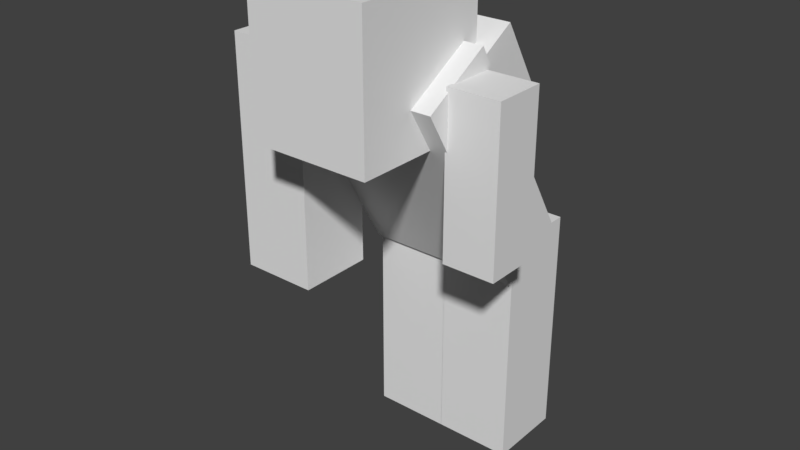 # Source: hunchback.blend  (saved by Blender 2.78.0; exported with 4.5.12 LTS)
import bpy
from mathutils import Matrix  # noqa: F401  (used for matrix-valued properties, if any)

bpy.ops.wm.read_factory_settings(use_empty=True)
scene = bpy.context.scene
scene.name = 'Scene'

# ---- collections
col_collection_1 = bpy.data.collections.new('Collection 1'); scene.collection.children.link(col_collection_1)

# ---- materials (node trees are filled in below, after node groups)
mat_material_001 = bpy.data.materials.new('Material.001')
mat_material_001.alpha_threshold = 0.0
mat_material_001.use_transparent_shadow = False
mat_material_001.roughness = 0.5

# ---- material node trees

# ---- world
world_world = bpy.data.worlds.new('World'); scene.world = world_world
world_world.color = (0.05088, 0.05088, 0.05088)
world_world.use_sun_shadow = False
world_world.sun_shadow_jitter_overblur = 0.0
world_world.cycles.sampling_method = 'MANUAL'

# ---- meshes
me_cube_006 = bpy.data.meshes.new('Cube.006')
me_cube_006.from_pydata([(-1.0, -1.0, -10.8), (-1.0, -1.0, 1.0), (-1.0, 2.884, -10.8), (-1.0, 2.884, 1.0), (2.896, -1.0, -10.8), (2.896, -1.0, 1.0), (2.896, 2.884, -10.8), (2.896, 2.884, 1.0)], [], [(0, 1, 3, 2), (2, 3, 7, 6), (6, 7, 5, 4), (4, 5, 1, 0), (2, 6, 4, 0), (7, 3, 1, 5)])
_uv = me_cube_006.uv_layers.new(name='UVMap')
_uv.uv.foreach_set('vector', [0.6874, 0.0001947, 0.6874, 0.3747, 0.6251, 0.3747, 0.6251, 0.0001947, 0.8749, 0.0001947, 0.8749, 0.3747, 0.8127, 0.3747, 0.8127, 0.0001947, 0.8123, 0.0001947, 0.8123, 0.3747, 0.7501, 0.3747, 0.7501, 0.0001947, 0.7499, 0.0001947, 0.7499, 0.3747, 0.6877, 0.3747, 0.6877, 0.0001947, 0.8123, 0.4996, 0.7501, 0.4996, 0.7501, 0.4085, 0.8123, 0.4085, 0.7498, 0.4996, 0.6877, 0.4996, 0.6877, 0.3753, 0.7498, 0.3753])
me_cube_006.use_remesh_preserve_volume = False
me_cube_006.use_remesh_preserve_attributes = False
me_cube_006.use_mirror_vertex_groups = False
me_cube_006.update()
me_cube_005 = bpy.data.meshes.new('Cube.005')
me_cube_005.from_pydata([(-1.0, -1.0, -8.343), (-1.0, -1.0, 1.0), (-1.0, 2.087, -8.343), (-1.0, 2.087, 1.0), (2.087, -1.0, -8.343), (2.087, -1.0, 1.0), (2.087, 2.087, -8.343), (2.087, 2.087, 1.0)], [], [(0, 1, 3, 2), (2, 3, 7, 6), (6, 7, 5, 4), (4, 5, 1, 0), (2, 6, 4, 0), (7, 3, 1, 5)])
_uv = me_cube_005.uv_layers.new(name='UVMap')
_uv.uv.foreach_set('vector', [0.06238, 0.0001298, 0.06238, 0.3748, 0.0001325, 0.3748, 0.0001325, 0.0001298, 0.2499, 0.0001298, 0.2499, 0.3748, 0.1876, 0.3748, 0.1876, 0.0001298, 0.1874, 0.0001298, 0.1874, 0.3748, 0.1252, 0.3748, 0.1252, 0.0001298, 0.1249, 0.0001298, 0.1249, 0.3748, 0.06261, 0.3748, 0.06261, 0.0001298, 0.1874, 0.4998, 0.1251, 0.4998, 0.1251, 0.376, 0.1874, 0.376, 0.1249, 0.4998, 0.06262, 0.4998, 0.06262, 0.376, 0.1249, 0.376])
me_cube_005.use_remesh_preserve_volume = False
me_cube_005.use_remesh_preserve_attributes = False
me_cube_005.use_mirror_vertex_groups = False
me_cube_005.update()
me_cube_004 = bpy.data.meshes.new('Cube.004')
me_cube_004.from_pydata([(-1.0, -1.0, -1.389), (-1.0, -1.0, 1.0), (-1.0, 0.1665, -1.389), (-1.0, 0.1665, 1.0), (3.278, -1.0, -1.389), (3.278, -1.0, 1.0), (3.278, 0.1665, -1.389), (3.278, 0.1665, 1.0)], [], [(0, 1, 3, 2), (2, 3, 7, 6), (6, 7, 5, 4), (4, 5, 1, 0), (2, 6, 4, 0), (7, 3, 1, 5)])
_uv = me_cube_004.uv_layers.new(name='UVMap')
_uv.uv.foreach_set('vector', [0.8233, 0.5528, 0.8233, 0.6544, 0.8064, 0.6544, 0.8064, 0.5528, 0.9677, 0.5528, 0.9677, 0.6544, 0.9338, 0.6544, 0.9338, 0.5528, 0.8742, 0.5528, 0.8742, 0.6544, 0.8573, 0.6544, 0.8573, 0.5528, 0.8573, 0.5528, 0.8573, 0.6544, 0.8234, 0.6544, 0.8234, 0.5528, 0.6388, 0.2963, 0.6727, 0.2963, 0.6727, 0.33, 0.6388, 0.33, 0.8002, 0.3548, 0.7664, 0.3548, 0.7664, 0.321, 0.8002, 0.321])
me_cube_004.materials.append(mat_material_001)
me_cube_004.use_remesh_preserve_volume = False
me_cube_004.use_remesh_preserve_attributes = False
me_cube_004.use_mirror_vertex_groups = False
me_cube_004.update()
me_cube_003 = bpy.data.meshes.new('Cube.003')
me_cube_003.from_pydata([(-2.735, -3.378, -3.383), (-2.735, -3.378, 1.0), (-2.735, 1.0, -3.383), (-2.735, 1.0, 1.0), (0.9995, -3.378, -3.383), (0.9995, -3.378, 1.0), (0.9995, 1.0, -3.383), (0.9995, 1.0, 1.0)], [], [(0, 1, 3, 2), (2, 3, 7, 6), (6, 7, 5, 4), (4, 5, 1, 0), (2, 6, 4, 0), (7, 3, 1, 5)])
_uv = me_cube_003.uv_layers.new(name='UVMap')
_uv.uv.foreach_set('vector', [0.109, 0.5628, 0.109, 0.7811, 0.0001227, 0.7811, 0.0001227, 0.5628, 0.4061, 0.5628, 0.4061, 0.7811, 0.3127, 0.7811, 0.3127, 0.5628, 0.3121, 0.5628, 0.3121, 0.7811, 0.2033, 0.7811, 0.2033, 0.5628, 0.203, 0.5628, 0.203, 0.7811, 0.1095, 0.7811, 0.1095, 0.5628, 0.2969, 0.9997, 0.2035, 0.9997, 0.2035, 0.7816, 0.2969, 0.7816, 0.2031, 0.9997, 0.1097, 0.9997, 0.1097, 0.7816, 0.2031, 0.7816])
me_cube_003.use_remesh_preserve_volume = False
me_cube_003.use_remesh_preserve_attributes = False
me_cube_003.use_mirror_vertex_groups = False
me_cube_003.update()
me_cube_002 = bpy.data.meshes.new('Cube.002')
me_cube_002.from_pydata([(-1.0, -1.0, -8.343), (-1.0, -1.0, 1.0), (-1.0, 2.087, -8.343), (-1.0, 2.087, 1.0), (2.087, -1.0, -8.343), (2.087, -1.0, 1.0), (2.087, 2.087, -8.343), (2.087, 2.087, 1.0)], [], [(0, 1, 3, 2), (2, 3, 7, 6), (6, 7, 5, 4), (4, 5, 1, 0), (2, 6, 4, 0), (7, 3, 1, 5)])
_uv = me_cube_002.uv_layers.new(name='UVMap')
_uv.uv.foreach_set('vector', [0.06238, 0.0001298, 0.06238, 0.3748, 0.0001325, 0.3748, 0.0001325, 0.0001298, 0.2499, 0.0001298, 0.2499, 0.3748, 0.1876, 0.3748, 0.1876, 0.0001298, 0.1874, 0.0001298, 0.1874, 0.3748, 0.1252, 0.3748, 0.1252, 0.0001298, 0.1249, 0.0001298, 0.1249, 0.3748, 0.06261, 0.3748, 0.06261, 0.0001298, 0.1874, 0.4998, 0.1251, 0.4998, 0.1251, 0.376, 0.1874, 0.376, 0.1249, 0.4998, 0.06262, 0.4998, 0.06262, 0.376, 0.1249, 0.376])
me_cube_002.use_remesh_preserve_volume = False
me_cube_002.use_remesh_preserve_attributes = False
me_cube_002.use_mirror_vertex_groups = False
me_cube_002.update()
me_cube_001 = bpy.data.meshes.new('Cube.001')
me_cube_001.from_pydata([(-1.0, -1.0, -5.786), (-1.0, -1.0, 1.0), (-1.0, 1.223, -5.786), (-1.0, 1.223, 1.0), (3.508, -1.0, -5.786), (3.508, -1.0, 1.0), (3.508, 1.223, -5.786), (3.508, 1.223, 1.0)], [], [(0, 1, 3, 2), (2, 3, 7, 6), (6, 7, 5, 4), (4, 5, 1, 0), (2, 6, 4, 0), (7, 3, 1, 5)])
_uv = me_cube_001.uv_layers.new(name='UVMap')
_uv.uv.foreach_set('vector', [0.3124, 0.0002043, 0.3124, 0.3748, 0.2501, 0.3748, 0.2501, 0.0002043, 0.6249, 0.0002043, 0.6249, 0.3748, 0.5001, 0.3748, 0.5001, 0.0002043, 0.4999, 0.0002043, 0.4999, 0.3748, 0.4377, 0.3748, 0.4377, 0.0002043, 0.4374, 0.0002043, 0.4374, 0.3748, 0.3126, 0.3748, 0.3126, 0.0002043, 0.4376, 0.3753, 0.5624, 0.3753, 0.5624, 0.4998, 0.4376, 0.4998, 0.4374, 0.4998, 0.3126, 0.4998, 0.3126, 0.3753, 0.4374, 0.3753])
me_cube_001.materials.append(mat_material_001)
me_cube_001.use_remesh_preserve_volume = False
me_cube_001.use_remesh_preserve_attributes = False
me_cube_001.use_mirror_vertex_groups = False
me_cube_001.update()
me_cube = bpy.data.meshes.new('Cube')
me_cube.from_pydata([(-1.0, -1.0, -10.8), (-1.0, -1.0, 1.0), (-1.0, 2.884, -10.8), (-1.0, 2.884, 1.0), (2.896, -1.0, -10.8), (2.896, -1.0, 1.0), (2.896, 2.884, -10.8), (2.896, 2.884, 1.0)], [], [(0, 1, 3, 2), (2, 3, 7, 6), (6, 7, 5, 4), (4, 5, 1, 0), (2, 6, 4, 0), (7, 3, 1, 5)])
_uv = me_cube.uv_layers.new(name='UVMap')
_uv.uv.foreach_set('vector', [0.5004, 0.0001947, 0.5004, 0.3747, 0.4382, 0.3747, 0.4382, 0.0001947, 0.6879, 0.0001947, 0.6879, 0.3747, 0.6257, 0.3747, 0.6257, 0.0001947, 0.6254, 0.0001947, 0.6254, 0.3747, 0.5632, 0.3747, 0.5632, 0.0001947, 0.5629, 0.0001947, 0.5629, 0.3747, 0.5007, 0.3747, 0.5007, 0.0001947, 0.8123, 0.4996, 0.7501, 0.4996, 0.7501, 0.3755, 0.8123, 0.3755, 0.7498, 0.4996, 0.6877, 0.4996, 0.6877, 0.3753, 0.7498, 0.3753])
me_cube.use_remesh_preserve_volume = False
me_cube.use_remesh_preserve_attributes = False
me_cube.use_mirror_vertex_groups = False
me_cube.update()

# ---- objects
ob_cube_006 = bpy.data.objects.new('Cube.006', me_cube_006)
ob_cube_005 = bpy.data.objects.new('Cube.005', me_cube_005)
ob_cube_004 = bpy.data.objects.new('Cube.004', me_cube_004)
ob_cube_003 = bpy.data.objects.new('Cube.003', me_cube_003)
ob_cube_002 = bpy.data.objects.new('Cube.002', me_cube_002)
ob_cube_001 = bpy.data.objects.new('Cube.001', me_cube_001)
ob_cube = bpy.data.objects.new('Cube', me_cube)

# ---- transforms, parenting, visibility, modifiers, constraints
ob_cube_006.location = (-1.061, -0.3142, 3.139)
ob_cube_006.scale = (0.1578, 0.1578, 0.1578)
ob_cube_006.lineart.crease_threshold = 0.0
ob_cube_005.location = (0.2002, 0.5892, 1.665)
ob_cube_005.scale = (0.1996, 0.1996, 0.1996)
ob_cube_005.lineart.crease_threshold = 0.0
ob_cube_004.location = (-0.3075, 0.3554, 3.278)
ob_cube_004.rotation_euler = (0.5369, 1.136e-16, 3.124e-17)
ob_cube_004.scale = (0.2739, 0.2739, 0.2739)
ob_cube_004.lineart.crease_threshold = 0.0
ob_cube_003.location = (0.2166, -0.1821, 3.668)
ob_cube_003.scale = (0.2487, 0.2487, 0.2487)
ob_cube_003.lineart.crease_threshold = 0.0
ob_cube_002.location = (-0.4149, 0.5892, 1.665)
ob_cube_002.scale = (0.1996, 0.1996, 0.1996)
ob_cube_002.lineart.crease_threshold = 0.0
ob_cube_001.location = (-0.3434, -0.2179, 3.061)
ob_cube_001.rotation_euler = (0.5369, 1.136e-16, 3.124e-17)
ob_cube_001.scale = (0.2739, 0.2739, 0.2739)
ob_cube_001.lineart.crease_threshold = 0.0
ob_cube.location = (0.7035, -0.3142, 3.191)
ob_cube.scale = (0.1044, 0.1044, 0.1044)
ob_cube.lineart.crease_threshold = 0.0

# ---- collection membership
col_collection_1.objects.link(ob_cube_006)
col_collection_1.objects.link(ob_cube_005)
col_collection_1.objects.link(ob_cube_004)
col_collection_1.objects.link(ob_cube_003)
col_collection_1.objects.link(ob_cube_002)
col_collection_1.objects.link(ob_cube_001)
col_collection_1.objects.link(ob_cube)

# ---- scene / render settings (as saved in the file)
scene.frame_start = 1; scene.frame_end = 250; scene.frame_set(1)
scene.render.engine = 'BLENDER_EEVEE_NEXT'
scene.render.resolution_percentage = 50
scene.render.dither_intensity = 0.0
scene.cycles.use_denoising = False
scene.cycles.samples = 128
scene.cycles.sampling_pattern = 'TABULATED_SOBOL'
scene.cycles.light_sampling_threshold = 0.0
scene.cycles.use_adaptive_sampling = False
scene.cycles.use_light_tree = False
scene.cycles.blur_glossy = 0.0
scene.cycles.sample_clamp_indirect = 0.0
scene.view_settings.view_transform = 'Standard'
bpy.context.view_layer.update()

# ---- added for rendering (the .blend has no active camera and no usable light): camera, sun
cam_auto = bpy.data.cameras.new('AutoCamera')
cam_auto.lens = 50.0
cam_auto.sensor_width = 36.0
cam_auto.clip_end = 1000.0
ob_auto_camera = bpy.data.objects.new('AutoCamera', cam_auto)
scene.collection.objects.link(ob_auto_camera)
ob_auto_camera.location = (4.46398, -5.49288, 5.61486)
ob_auto_camera.rotation_euler = (1.09748, -7.21219e-08, 0.694738)
scene.camera = ob_auto_camera
light_auto_sun = bpy.data.lights.new('AutoSun', 'SUN')
light_auto_sun.energy = 3.0
light_auto_sun.angle = 0.0523599
ob_auto_sun = bpy.data.objects.new('AutoSun', light_auto_sun)
scene.collection.objects.link(ob_auto_sun)
ob_auto_sun.rotation_euler = (0.872665, 0.174533, 0.523599)
bpy.context.view_layer.update()
